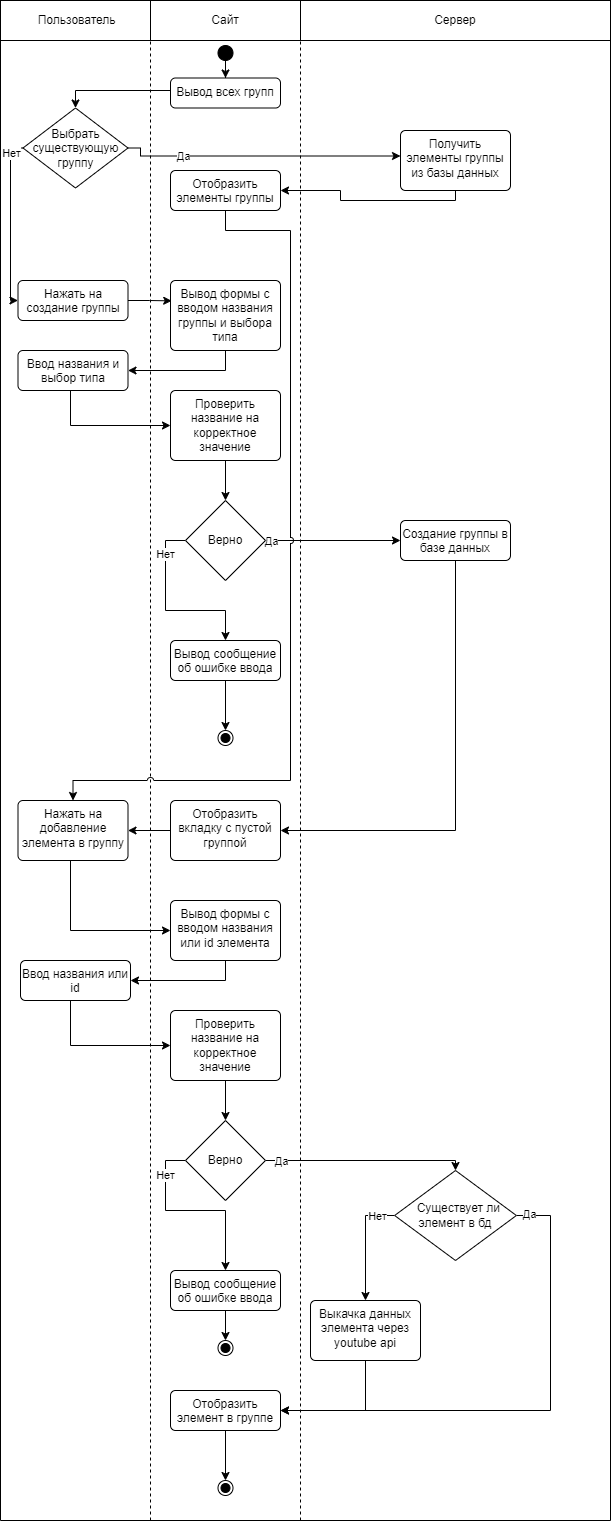

The diagram above was exported from draw.io. Its source (the exported page's mxGraphModel, read from the mxfile embedded in the PNG):
<mxGraphModel dx="1036" dy="575" grid="1" gridSize="10" guides="1" tooltips="1" connect="1" arrows="1" fold="1" page="1" pageScale="1" pageWidth="850" pageHeight="1100" math="0" shadow="0">
  <root>
    <mxCell id="0" />
    <mxCell id="1" parent="0" />
    <mxCell id="MhYWooSkMB3TxLlE_ERW-1" value="&amp;nbsp;Пользователь" style="whiteSpace=wrap;html=1;align=center;" parent="1" vertex="1">
      <mxGeometry x="130" y="80" width="150" height="40" as="geometry" />
    </mxCell>
    <mxCell id="MhYWooSkMB3TxLlE_ERW-2" value="Сайт" style="whiteSpace=wrap;html=1;align=center;" parent="1" vertex="1">
      <mxGeometry x="280" y="80" width="150" height="40" as="geometry" />
    </mxCell>
    <mxCell id="MhYWooSkMB3TxLlE_ERW-3" value="Сервер" style="whiteSpace=wrap;html=1;align=center;" parent="1" vertex="1">
      <mxGeometry x="430" y="80" width="310" height="40" as="geometry" />
    </mxCell>
    <mxCell id="MhYWooSkMB3TxLlE_ERW-4" value="" style="endArrow=none;dashed=1;html=1;rounded=0;entryX=0;entryY=1;entryDx=0;entryDy=0;" parent="1" target="MhYWooSkMB3TxLlE_ERW-2" edge="1">
      <mxGeometry width="50" height="50" relative="1" as="geometry">
        <mxPoint x="280" y="1600" as="sourcePoint" />
        <mxPoint x="320" y="160" as="targetPoint" />
      </mxGeometry>
    </mxCell>
    <mxCell id="MhYWooSkMB3TxLlE_ERW-5" value="" style="endArrow=none;dashed=1;html=1;rounded=0;entryX=1;entryY=1;entryDx=0;entryDy=0;" parent="1" edge="1">
      <mxGeometry width="50" height="50" relative="1" as="geometry">
        <mxPoint x="430" y="1600" as="sourcePoint" />
        <mxPoint x="430" y="120" as="targetPoint" />
      </mxGeometry>
    </mxCell>
    <mxCell id="MhYWooSkMB3TxLlE_ERW-6" value="" style="endArrow=none;html=1;rounded=0;entryX=0;entryY=1;entryDx=0;entryDy=0;" parent="1" target="MhYWooSkMB3TxLlE_ERW-1" edge="1">
      <mxGeometry width="50" height="50" relative="1" as="geometry">
        <mxPoint x="130" y="1600" as="sourcePoint" />
        <mxPoint x="450" y="280" as="targetPoint" />
      </mxGeometry>
    </mxCell>
    <mxCell id="MhYWooSkMB3TxLlE_ERW-7" value="" style="endArrow=none;html=1;rounded=0;entryX=1;entryY=1;entryDx=0;entryDy=0;" parent="1" target="MhYWooSkMB3TxLlE_ERW-3" edge="1">
      <mxGeometry width="50" height="50" relative="1" as="geometry">
        <mxPoint x="740" y="1600" as="sourcePoint" />
        <mxPoint x="580" y="120" as="targetPoint" />
      </mxGeometry>
    </mxCell>
    <mxCell id="MhYWooSkMB3TxLlE_ERW-8" style="edgeStyle=orthogonalEdgeStyle;rounded=0;orthogonalLoop=1;jettySize=auto;html=1;entryX=0.011;entryY=0.291;entryDx=0;entryDy=0;entryPerimeter=0;" parent="1" source="MhYWooSkMB3TxLlE_ERW-9" target="MhYWooSkMB3TxLlE_ERW-11" edge="1">
      <mxGeometry relative="1" as="geometry">
        <Array as="points" />
      </mxGeometry>
    </mxCell>
    <mxCell id="MhYWooSkMB3TxLlE_ERW-9" value="Нажать на создание группы" style="html=1;align=center;verticalAlign=top;rounded=1;absoluteArcSize=1;arcSize=10;dashed=0;whiteSpace=wrap;" parent="1" vertex="1">
      <mxGeometry x="147.5" y="360" width="110" height="40" as="geometry" />
    </mxCell>
    <mxCell id="MhYWooSkMB3TxLlE_ERW-10" style="edgeStyle=orthogonalEdgeStyle;rounded=0;orthogonalLoop=1;jettySize=auto;html=1;entryX=1;entryY=0.5;entryDx=0;entryDy=0;" parent="1" source="MhYWooSkMB3TxLlE_ERW-11" target="MhYWooSkMB3TxLlE_ERW-13" edge="1">
      <mxGeometry relative="1" as="geometry">
        <Array as="points">
          <mxPoint x="355" y="390" />
        </Array>
      </mxGeometry>
    </mxCell>
    <mxCell id="MhYWooSkMB3TxLlE_ERW-11" value="Вывод формы с вводом названия группы и выбора типа" style="html=1;align=center;verticalAlign=top;rounded=1;absoluteArcSize=1;arcSize=10;dashed=0;whiteSpace=wrap;" parent="1" vertex="1">
      <mxGeometry x="300" y="360" width="110" height="70" as="geometry" />
    </mxCell>
    <mxCell id="MhYWooSkMB3TxLlE_ERW-12" style="edgeStyle=orthogonalEdgeStyle;rounded=0;orthogonalLoop=1;jettySize=auto;html=1;entryX=0;entryY=0.5;entryDx=0;entryDy=0;" parent="1" source="MhYWooSkMB3TxLlE_ERW-13" target="MhYWooSkMB3TxLlE_ERW-15" edge="1">
      <mxGeometry relative="1" as="geometry">
        <Array as="points">
          <mxPoint x="200" y="505" />
        </Array>
      </mxGeometry>
    </mxCell>
    <mxCell id="MhYWooSkMB3TxLlE_ERW-13" value="Ввод названия и выбор типа" style="html=1;align=center;verticalAlign=top;rounded=1;absoluteArcSize=1;arcSize=10;dashed=0;whiteSpace=wrap;" parent="1" vertex="1">
      <mxGeometry x="147.5" y="430" width="110" height="40" as="geometry" />
    </mxCell>
    <mxCell id="MhYWooSkMB3TxLlE_ERW-14" style="edgeStyle=orthogonalEdgeStyle;rounded=0;orthogonalLoop=1;jettySize=auto;html=1;entryX=0.5;entryY=0;entryDx=0;entryDy=0;" parent="1" source="MhYWooSkMB3TxLlE_ERW-15" target="MhYWooSkMB3TxLlE_ERW-20" edge="1">
      <mxGeometry relative="1" as="geometry" />
    </mxCell>
    <mxCell id="MhYWooSkMB3TxLlE_ERW-15" value="Проверить название на корректное значение" style="html=1;align=center;verticalAlign=top;rounded=1;absoluteArcSize=1;arcSize=10;dashed=0;whiteSpace=wrap;" parent="1" vertex="1">
      <mxGeometry x="300" y="470" width="110" height="70" as="geometry" />
    </mxCell>
    <mxCell id="MhYWooSkMB3TxLlE_ERW-16" style="edgeStyle=orthogonalEdgeStyle;rounded=0;orthogonalLoop=1;jettySize=auto;html=1;exitX=0;exitY=0.5;exitDx=0;exitDy=0;entryX=0.5;entryY=0;entryDx=0;entryDy=0;" parent="1" source="MhYWooSkMB3TxLlE_ERW-20" target="MhYWooSkMB3TxLlE_ERW-35" edge="1">
      <mxGeometry relative="1" as="geometry" />
    </mxCell>
    <mxCell id="MhYWooSkMB3TxLlE_ERW-17" value="Нет" style="edgeLabel;html=1;align=center;verticalAlign=middle;resizable=0;points=[];" parent="MhYWooSkMB3TxLlE_ERW-16" connectable="0" vertex="1">
      <mxGeometry x="-0.637" y="-1" relative="1" as="geometry">
        <mxPoint as="offset" />
      </mxGeometry>
    </mxCell>
    <mxCell id="MhYWooSkMB3TxLlE_ERW-18" style="edgeStyle=orthogonalEdgeStyle;rounded=0;orthogonalLoop=1;jettySize=auto;html=1;entryX=0;entryY=0.5;entryDx=0;entryDy=0;" parent="1" source="MhYWooSkMB3TxLlE_ERW-20" target="MhYWooSkMB3TxLlE_ERW-37" edge="1">
      <mxGeometry relative="1" as="geometry" />
    </mxCell>
    <mxCell id="MhYWooSkMB3TxLlE_ERW-19" value="Да" style="edgeLabel;html=1;align=center;verticalAlign=middle;resizable=0;points=[];" parent="MhYWooSkMB3TxLlE_ERW-18" connectable="0" vertex="1">
      <mxGeometry x="-0.6815" y="2" relative="1" as="geometry">
        <mxPoint x="-16" y="2" as="offset" />
      </mxGeometry>
    </mxCell>
    <mxCell id="MhYWooSkMB3TxLlE_ERW-20" value="Верно" style="rhombus;whiteSpace=wrap;html=1;" parent="1" vertex="1">
      <mxGeometry x="315" y="580" width="80" height="80" as="geometry" />
    </mxCell>
    <mxCell id="MhYWooSkMB3TxLlE_ERW-21" style="edgeStyle=orthogonalEdgeStyle;rounded=0;orthogonalLoop=1;jettySize=auto;html=1;" parent="1" source="MhYWooSkMB3TxLlE_ERW-22" target="MhYWooSkMB3TxLlE_ERW-24" edge="1">
      <mxGeometry relative="1" as="geometry" />
    </mxCell>
    <mxCell id="MhYWooSkMB3TxLlE_ERW-22" value="" style="ellipse;fillColor=strokeColor;html=1;" parent="1" vertex="1">
      <mxGeometry x="347.5" y="125" width="15" height="15" as="geometry" />
    </mxCell>
    <mxCell id="MhYWooSkMB3TxLlE_ERW-23" style="edgeStyle=orthogonalEdgeStyle;rounded=0;orthogonalLoop=1;jettySize=auto;html=1;entryX=0.5;entryY=0;entryDx=0;entryDy=0;" parent="1" source="MhYWooSkMB3TxLlE_ERW-24" target="MhYWooSkMB3TxLlE_ERW-29" edge="1">
      <mxGeometry relative="1" as="geometry">
        <Array as="points">
          <mxPoint x="205" y="170" />
        </Array>
      </mxGeometry>
    </mxCell>
    <mxCell id="MhYWooSkMB3TxLlE_ERW-24" value="Вывод всех групп" style="html=1;align=center;verticalAlign=top;rounded=1;absoluteArcSize=1;arcSize=10;dashed=0;whiteSpace=wrap;" parent="1" vertex="1">
      <mxGeometry x="300" y="157.5" width="110" height="30" as="geometry" />
    </mxCell>
    <mxCell id="MhYWooSkMB3TxLlE_ERW-25" style="edgeStyle=orthogonalEdgeStyle;rounded=0;orthogonalLoop=1;jettySize=auto;html=1;entryX=0;entryY=0.5;entryDx=0;entryDy=0;" parent="1" source="MhYWooSkMB3TxLlE_ERW-29" target="MhYWooSkMB3TxLlE_ERW-9" edge="1">
      <mxGeometry relative="1" as="geometry">
        <Array as="points">
          <mxPoint x="140" y="228" />
          <mxPoint x="140" y="380" />
        </Array>
      </mxGeometry>
    </mxCell>
    <mxCell id="MhYWooSkMB3TxLlE_ERW-26" value="Нет" style="edgeLabel;html=1;align=center;verticalAlign=middle;resizable=0;points=[];" parent="MhYWooSkMB3TxLlE_ERW-25" connectable="0" vertex="1">
      <mxGeometry x="-0.8083" relative="1" as="geometry">
        <mxPoint as="offset" />
      </mxGeometry>
    </mxCell>
    <mxCell id="MhYWooSkMB3TxLlE_ERW-27" style="edgeStyle=orthogonalEdgeStyle;rounded=0;orthogonalLoop=1;jettySize=auto;html=1;exitX=1;exitY=0.5;exitDx=0;exitDy=0;entryX=0;entryY=0.425;entryDx=0;entryDy=0;entryPerimeter=0;" parent="1" source="MhYWooSkMB3TxLlE_ERW-29" target="MhYWooSkMB3TxLlE_ERW-33" edge="1">
      <mxGeometry relative="1" as="geometry">
        <mxPoint x="480" y="250" as="targetPoint" />
        <Array as="points">
          <mxPoint x="270" y="228" />
          <mxPoint x="270" y="236" />
        </Array>
      </mxGeometry>
    </mxCell>
    <mxCell id="MhYWooSkMB3TxLlE_ERW-28" value="Да" style="edgeLabel;html=1;align=center;verticalAlign=middle;resizable=0;points=[];" parent="MhYWooSkMB3TxLlE_ERW-27" connectable="0" vertex="1">
      <mxGeometry x="-0.5529" relative="1" as="geometry">
        <mxPoint as="offset" />
      </mxGeometry>
    </mxCell>
    <mxCell id="MhYWooSkMB3TxLlE_ERW-29" value="Выбрать существующую группу" style="rhombus;whiteSpace=wrap;html=1;" parent="1" vertex="1">
      <mxGeometry x="152.5" y="187.5" width="105" height="80" as="geometry" />
    </mxCell>
    <mxCell id="MhYWooSkMB3TxLlE_ERW-30" style="edgeStyle=orthogonalEdgeStyle;rounded=0;orthogonalLoop=1;jettySize=auto;html=1;entryX=0.5;entryY=0;entryDx=0;entryDy=0;jumpStyle=arc;" parent="1" source="MhYWooSkMB3TxLlE_ERW-31" target="MhYWooSkMB3TxLlE_ERW-42" edge="1">
      <mxGeometry relative="1" as="geometry">
        <Array as="points">
          <mxPoint x="355" y="310" />
          <mxPoint x="420" y="310" />
          <mxPoint x="420" y="860" />
          <mxPoint x="202" y="860" />
        </Array>
      </mxGeometry>
    </mxCell>
    <mxCell id="MhYWooSkMB3TxLlE_ERW-31" value="Отобразить элементы группы" style="html=1;align=center;verticalAlign=top;rounded=1;absoluteArcSize=1;arcSize=10;dashed=0;whiteSpace=wrap;" parent="1" vertex="1">
      <mxGeometry x="300" y="250" width="110" height="40" as="geometry" />
    </mxCell>
    <mxCell id="MhYWooSkMB3TxLlE_ERW-32" style="edgeStyle=orthogonalEdgeStyle;rounded=0;orthogonalLoop=1;jettySize=auto;html=1;entryX=1;entryY=0.5;entryDx=0;entryDy=0;" parent="1" source="MhYWooSkMB3TxLlE_ERW-33" target="MhYWooSkMB3TxLlE_ERW-31" edge="1">
      <mxGeometry relative="1" as="geometry">
        <Array as="points">
          <mxPoint x="585" y="280" />
          <mxPoint x="470" y="280" />
          <mxPoint x="470" y="270" />
        </Array>
      </mxGeometry>
    </mxCell>
    <mxCell id="MhYWooSkMB3TxLlE_ERW-33" value="Получить элементы группы из базы данных" style="html=1;align=center;verticalAlign=top;rounded=1;absoluteArcSize=1;arcSize=10;dashed=0;whiteSpace=wrap;" parent="1" vertex="1">
      <mxGeometry x="530" y="210" width="110" height="60" as="geometry" />
    </mxCell>
    <mxCell id="MhYWooSkMB3TxLlE_ERW-34" style="edgeStyle=orthogonalEdgeStyle;rounded=0;orthogonalLoop=1;jettySize=auto;html=1;entryX=0.5;entryY=0;entryDx=0;entryDy=0;" parent="1" source="MhYWooSkMB3TxLlE_ERW-35" target="MhYWooSkMB3TxLlE_ERW-38" edge="1">
      <mxGeometry relative="1" as="geometry" />
    </mxCell>
    <mxCell id="MhYWooSkMB3TxLlE_ERW-35" value="Вывод сообщение об ошибке ввода" style="html=1;align=center;verticalAlign=top;rounded=1;absoluteArcSize=1;arcSize=10;dashed=0;whiteSpace=wrap;" parent="1" vertex="1">
      <mxGeometry x="300" y="720" width="110" height="40" as="geometry" />
    </mxCell>
    <mxCell id="MhYWooSkMB3TxLlE_ERW-36" style="edgeStyle=orthogonalEdgeStyle;rounded=0;orthogonalLoop=1;jettySize=auto;html=1;entryX=1;entryY=0.5;entryDx=0;entryDy=0;" parent="1" source="MhYWooSkMB3TxLlE_ERW-37" target="MhYWooSkMB3TxLlE_ERW-40" edge="1">
      <mxGeometry relative="1" as="geometry">
        <Array as="points">
          <mxPoint x="585" y="910" />
        </Array>
      </mxGeometry>
    </mxCell>
    <mxCell id="MhYWooSkMB3TxLlE_ERW-37" value="Создание группы в базе данных" style="html=1;align=center;verticalAlign=top;rounded=1;absoluteArcSize=1;arcSize=10;dashed=0;whiteSpace=wrap;" parent="1" vertex="1">
      <mxGeometry x="530" y="600" width="110" height="40" as="geometry" />
    </mxCell>
    <mxCell id="MhYWooSkMB3TxLlE_ERW-38" value="" style="ellipse;html=1;shape=endState;fillColor=strokeColor;" parent="1" vertex="1">
      <mxGeometry x="347.5" y="810" width="15" height="15" as="geometry" />
    </mxCell>
    <mxCell id="MhYWooSkMB3TxLlE_ERW-39" style="edgeStyle=orthogonalEdgeStyle;rounded=0;orthogonalLoop=1;jettySize=auto;html=1;entryX=1;entryY=0.5;entryDx=0;entryDy=0;" parent="1" source="MhYWooSkMB3TxLlE_ERW-40" target="MhYWooSkMB3TxLlE_ERW-42" edge="1">
      <mxGeometry relative="1" as="geometry" />
    </mxCell>
    <mxCell id="MhYWooSkMB3TxLlE_ERW-40" value="Отобразить вкладку с пустой группой" style="html=1;align=center;verticalAlign=top;rounded=1;absoluteArcSize=1;arcSize=10;dashed=0;whiteSpace=wrap;" parent="1" vertex="1">
      <mxGeometry x="300" y="880" width="110" height="60" as="geometry" />
    </mxCell>
    <mxCell id="MhYWooSkMB3TxLlE_ERW-41" style="edgeStyle=orthogonalEdgeStyle;rounded=0;orthogonalLoop=1;jettySize=auto;html=1;entryX=0;entryY=0.5;entryDx=0;entryDy=0;" parent="1" source="MhYWooSkMB3TxLlE_ERW-42" target="MhYWooSkMB3TxLlE_ERW-44" edge="1">
      <mxGeometry relative="1" as="geometry">
        <Array as="points">
          <mxPoint x="200" y="1010" />
        </Array>
      </mxGeometry>
    </mxCell>
    <mxCell id="MhYWooSkMB3TxLlE_ERW-42" value="Нажать на добавление элемента в группу" style="html=1;align=center;verticalAlign=top;rounded=1;absoluteArcSize=1;arcSize=10;dashed=0;whiteSpace=wrap;" parent="1" vertex="1">
      <mxGeometry x="147.5" y="880" width="110" height="60" as="geometry" />
    </mxCell>
    <mxCell id="MhYWooSkMB3TxLlE_ERW-43" style="edgeStyle=orthogonalEdgeStyle;rounded=0;orthogonalLoop=1;jettySize=auto;html=1;entryX=1;entryY=0.5;entryDx=0;entryDy=0;" parent="1" source="MhYWooSkMB3TxLlE_ERW-44" target="MhYWooSkMB3TxLlE_ERW-46" edge="1">
      <mxGeometry relative="1" as="geometry">
        <Array as="points">
          <mxPoint x="355" y="1060" />
        </Array>
      </mxGeometry>
    </mxCell>
    <mxCell id="MhYWooSkMB3TxLlE_ERW-44" value="Вывод формы с вводом названия или id элемента" style="html=1;align=center;verticalAlign=top;rounded=1;absoluteArcSize=1;arcSize=10;dashed=0;whiteSpace=wrap;" parent="1" vertex="1">
      <mxGeometry x="300" y="980" width="110" height="60" as="geometry" />
    </mxCell>
    <mxCell id="MhYWooSkMB3TxLlE_ERW-45" style="edgeStyle=orthogonalEdgeStyle;rounded=0;orthogonalLoop=1;jettySize=auto;html=1;entryX=0;entryY=0.5;entryDx=0;entryDy=0;" parent="1" source="MhYWooSkMB3TxLlE_ERW-46" target="MhYWooSkMB3TxLlE_ERW-48" edge="1">
      <mxGeometry relative="1" as="geometry">
        <Array as="points">
          <mxPoint x="200" y="1125" />
        </Array>
      </mxGeometry>
    </mxCell>
    <mxCell id="MhYWooSkMB3TxLlE_ERW-46" value="Ввод названия или id" style="html=1;align=center;verticalAlign=top;rounded=1;absoluteArcSize=1;arcSize=10;dashed=0;whiteSpace=wrap;" parent="1" vertex="1">
      <mxGeometry x="150" y="1040" width="110" height="40" as="geometry" />
    </mxCell>
    <mxCell id="MhYWooSkMB3TxLlE_ERW-47" style="edgeStyle=orthogonalEdgeStyle;rounded=0;orthogonalLoop=1;jettySize=auto;html=1;" parent="1" source="MhYWooSkMB3TxLlE_ERW-48" target="MhYWooSkMB3TxLlE_ERW-53" edge="1">
      <mxGeometry relative="1" as="geometry" />
    </mxCell>
    <mxCell id="MhYWooSkMB3TxLlE_ERW-48" value="Проверить название на корректное значение" style="html=1;align=center;verticalAlign=top;rounded=1;absoluteArcSize=1;arcSize=10;dashed=0;whiteSpace=wrap;" parent="1" vertex="1">
      <mxGeometry x="300" y="1090" width="110" height="70" as="geometry" />
    </mxCell>
    <mxCell id="MhYWooSkMB3TxLlE_ERW-49" style="edgeStyle=orthogonalEdgeStyle;rounded=0;orthogonalLoop=1;jettySize=auto;html=1;exitX=0;exitY=0.5;exitDx=0;exitDy=0;entryX=0.5;entryY=0;entryDx=0;entryDy=0;" parent="1" source="MhYWooSkMB3TxLlE_ERW-53" target="MhYWooSkMB3TxLlE_ERW-61" edge="1">
      <mxGeometry relative="1" as="geometry">
        <mxPoint x="430" y="1320" as="targetPoint" />
        <Array as="points">
          <mxPoint x="295" y="1240" />
          <mxPoint x="295" y="1290" />
          <mxPoint x="355" y="1290" />
        </Array>
      </mxGeometry>
    </mxCell>
    <mxCell id="MhYWooSkMB3TxLlE_ERW-50" value="Нет" style="edgeLabel;html=1;align=center;verticalAlign=middle;resizable=0;points=[];" parent="MhYWooSkMB3TxLlE_ERW-49" connectable="0" vertex="1">
      <mxGeometry x="-0.637" y="-1" relative="1" as="geometry">
        <mxPoint as="offset" />
      </mxGeometry>
    </mxCell>
    <mxCell id="MhYWooSkMB3TxLlE_ERW-51" style="edgeStyle=orthogonalEdgeStyle;rounded=0;orthogonalLoop=1;jettySize=auto;html=1;entryX=0.5;entryY=0;entryDx=0;entryDy=0;" parent="1" source="MhYWooSkMB3TxLlE_ERW-53" target="MhYWooSkMB3TxLlE_ERW-59" edge="1">
      <mxGeometry relative="1" as="geometry">
        <mxPoint x="530" y="1240" as="targetPoint" />
        <Array as="points">
          <mxPoint x="585" y="1240" />
        </Array>
      </mxGeometry>
    </mxCell>
    <mxCell id="MhYWooSkMB3TxLlE_ERW-52" value="Да" style="edgeLabel;html=1;align=center;verticalAlign=middle;resizable=0;points=[];" parent="MhYWooSkMB3TxLlE_ERW-51" connectable="0" vertex="1">
      <mxGeometry x="-0.6673" y="-1" relative="1" as="geometry">
        <mxPoint x="-18" y="-1" as="offset" />
      </mxGeometry>
    </mxCell>
    <mxCell id="MhYWooSkMB3TxLlE_ERW-53" value="Верно" style="rhombus;whiteSpace=wrap;html=1;" parent="1" vertex="1">
      <mxGeometry x="315" y="1200" width="80" height="80" as="geometry" />
    </mxCell>
    <mxCell id="MhYWooSkMB3TxLlE_ERW-54" value="" style="ellipse;html=1;shape=endState;fillColor=strokeColor;" parent="1" vertex="1">
      <mxGeometry x="347.5" y="1420" width="15" height="15" as="geometry" />
    </mxCell>
    <mxCell id="MhYWooSkMB3TxLlE_ERW-55" style="edgeStyle=orthogonalEdgeStyle;rounded=0;orthogonalLoop=1;jettySize=auto;html=1;entryX=0.5;entryY=0;entryDx=0;entryDy=0;" parent="1" source="MhYWooSkMB3TxLlE_ERW-59" target="MhYWooSkMB3TxLlE_ERW-63" edge="1">
      <mxGeometry relative="1" as="geometry">
        <Array as="points">
          <mxPoint x="495" y="1295" />
        </Array>
      </mxGeometry>
    </mxCell>
    <mxCell id="MhYWooSkMB3TxLlE_ERW-56" value="Нет" style="edgeLabel;html=1;align=center;verticalAlign=middle;resizable=0;points=[];" parent="MhYWooSkMB3TxLlE_ERW-55" connectable="0" vertex="1">
      <mxGeometry x="-0.6912" relative="1" as="geometry">
        <mxPoint as="offset" />
      </mxGeometry>
    </mxCell>
    <mxCell id="MhYWooSkMB3TxLlE_ERW-57" style="edgeStyle=orthogonalEdgeStyle;rounded=0;orthogonalLoop=1;jettySize=auto;html=1;entryX=1;entryY=0.5;entryDx=0;entryDy=0;" parent="1" source="MhYWooSkMB3TxLlE_ERW-59" target="MhYWooSkMB3TxLlE_ERW-65" edge="1">
      <mxGeometry relative="1" as="geometry">
        <mxPoint x="670" y="1450" as="targetPoint" />
        <Array as="points">
          <mxPoint x="680" y="1295" />
          <mxPoint x="680" y="1490" />
        </Array>
      </mxGeometry>
    </mxCell>
    <mxCell id="MhYWooSkMB3TxLlE_ERW-58" value="Да" style="edgeLabel;html=1;align=center;verticalAlign=middle;resizable=0;points=[];" parent="MhYWooSkMB3TxLlE_ERW-57" connectable="0" vertex="1">
      <mxGeometry x="-0.9466" y="2" relative="1" as="geometry">
        <mxPoint as="offset" />
      </mxGeometry>
    </mxCell>
    <mxCell id="MhYWooSkMB3TxLlE_ERW-59" value="&amp;nbsp; Существует ли элемент в бд" style="rhombus;whiteSpace=wrap;html=1;" parent="1" vertex="1">
      <mxGeometry x="524.13" y="1250" width="121.75" height="90" as="geometry" />
    </mxCell>
    <mxCell id="MhYWooSkMB3TxLlE_ERW-60" style="edgeStyle=orthogonalEdgeStyle;rounded=0;orthogonalLoop=1;jettySize=auto;html=1;entryX=0.5;entryY=0;entryDx=0;entryDy=0;" parent="1" source="MhYWooSkMB3TxLlE_ERW-61" target="MhYWooSkMB3TxLlE_ERW-54" edge="1">
      <mxGeometry relative="1" as="geometry" />
    </mxCell>
    <mxCell id="MhYWooSkMB3TxLlE_ERW-61" value="Вывод сообщение об ошибке ввода" style="html=1;align=center;verticalAlign=top;rounded=1;absoluteArcSize=1;arcSize=10;dashed=0;whiteSpace=wrap;" parent="1" vertex="1">
      <mxGeometry x="300" y="1350" width="110" height="40" as="geometry" />
    </mxCell>
    <mxCell id="MhYWooSkMB3TxLlE_ERW-62" style="edgeStyle=orthogonalEdgeStyle;rounded=0;orthogonalLoop=1;jettySize=auto;html=1;entryX=1;entryY=0.5;entryDx=0;entryDy=0;" parent="1" source="MhYWooSkMB3TxLlE_ERW-63" target="MhYWooSkMB3TxLlE_ERW-65" edge="1">
      <mxGeometry relative="1" as="geometry">
        <Array as="points">
          <mxPoint x="495" y="1490" />
        </Array>
      </mxGeometry>
    </mxCell>
    <mxCell id="MhYWooSkMB3TxLlE_ERW-63" value="Выкачка данных элемента через youtube api" style="html=1;align=center;verticalAlign=top;rounded=1;absoluteArcSize=1;arcSize=10;dashed=0;whiteSpace=wrap;" parent="1" vertex="1">
      <mxGeometry x="440" y="1380" width="110" height="60" as="geometry" />
    </mxCell>
    <mxCell id="MhYWooSkMB3TxLlE_ERW-64" style="edgeStyle=orthogonalEdgeStyle;rounded=0;orthogonalLoop=1;jettySize=auto;html=1;entryX=0.5;entryY=0;entryDx=0;entryDy=0;" parent="1" source="MhYWooSkMB3TxLlE_ERW-65" target="MhYWooSkMB3TxLlE_ERW-66" edge="1">
      <mxGeometry relative="1" as="geometry">
        <mxPoint x="354.9999999999998" y="1590" as="targetPoint" />
      </mxGeometry>
    </mxCell>
    <mxCell id="MhYWooSkMB3TxLlE_ERW-65" value="Отобразить элемент в группе" style="html=1;align=center;verticalAlign=top;rounded=1;absoluteArcSize=1;arcSize=10;dashed=0;whiteSpace=wrap;" parent="1" vertex="1">
      <mxGeometry x="300" y="1470" width="110" height="40" as="geometry" />
    </mxCell>
    <mxCell id="MhYWooSkMB3TxLlE_ERW-66" value="" style="ellipse;html=1;shape=endState;fillColor=strokeColor;" parent="1" vertex="1">
      <mxGeometry x="347.5" y="1560" width="15" height="15" as="geometry" />
    </mxCell>
    <mxCell id="MhYWooSkMB3TxLlE_ERW-67" value="" style="endArrow=none;html=1;rounded=0;" parent="1" edge="1">
      <mxGeometry width="50" height="50" relative="1" as="geometry">
        <mxPoint x="130" y="1600" as="sourcePoint" />
        <mxPoint x="740" y="1600" as="targetPoint" />
      </mxGeometry>
    </mxCell>
  </root>
</mxGraphModel>